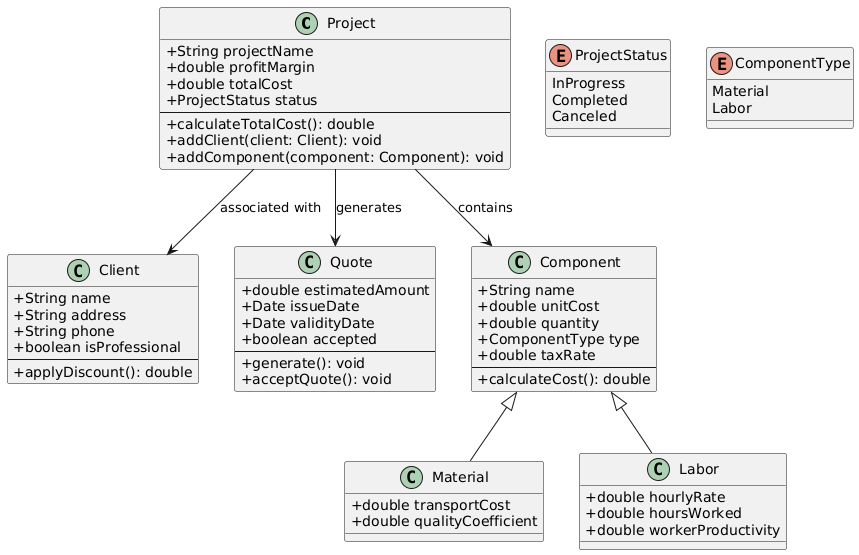

The diagram above was rendered by PlantUML. Its source (embedded in the PNG):
@startuml
skinparam classAttributeIconSize 0

class Project {
  +String projectName
  +double profitMargin
  +double totalCost
  +ProjectStatus status
  --
  +calculateTotalCost(): double
  +addClient(client: Client): void
  +addComponent(component: Component): void
}

enum ProjectStatus {
  InProgress
  Completed
  Canceled
}

class Client {
  +String name
  +String address
  +String phone
  +boolean isProfessional
  --
  +applyDiscount(): double
}

class Quote {
  +double estimatedAmount
  +Date issueDate
  +Date validityDate
  +boolean accepted
  --
  +generate(): void
  +acceptQuote(): void
}

class Component {
  +String name
  +double unitCost
  +double quantity
  +ComponentType type
  +double taxRate
  --
  +calculateCost(): double
}

enum ComponentType {
  Material
  Labor
}

class Material extends Component {
  +double transportCost
  +double qualityCoefficient
}

class Labor extends Component {
  +double hourlyRate
  +double hoursWorked
  +double workerProductivity
}

Project --> Client : "associated with"
Project --> Quote : "generates"
Project --> Component : "contains"
@enduml